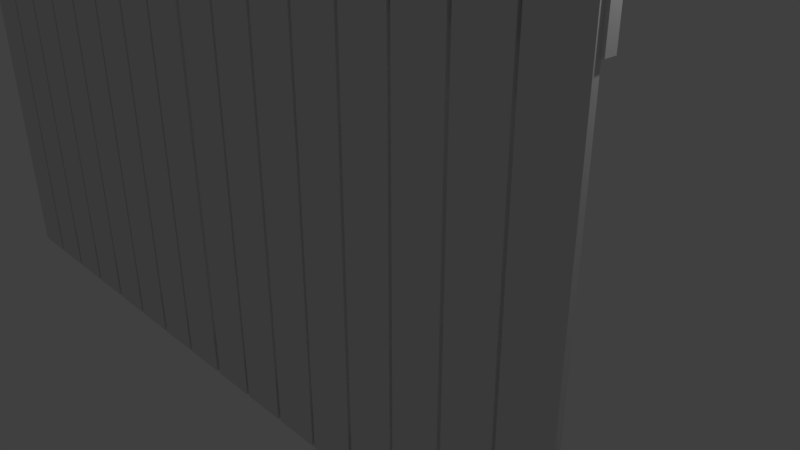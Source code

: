 # Source: highWoodenFence.blend  (saved by Blender 2.78.0; exported with 4.5.12 LTS)
import bpy
from mathutils import Matrix  # noqa: F401  (used for matrix-valued properties, if any)

bpy.ops.wm.read_factory_settings(use_empty=True)
scene = bpy.context.scene
scene.name = 'Scene'

# ---- collections
col_collection_1 = bpy.data.collections.new('Collection 1'); scene.collection.children.link(col_collection_1)

# ---- materials (node trees are filled in below, after node groups)
mat_highwoodenfence_material_002 = bpy.data.materials.new('highWoodenFence Material.002')
mat_highwoodenfence_material_002.alpha_threshold = 0.0
mat_highwoodenfence_material_002.use_transparent_shadow = False
mat_highwoodenfence_material_002.preview_render_type = 'FLAT'
mat_highwoodenfence_material_002.roughness = 0.5

# ---- material node trees

# ---- world
world_world = bpy.data.worlds.new('World'); scene.world = world_world
world_world.color = (0.05088, 0.05088, 0.05088)
world_world.use_sun_shadow = False
world_world.sun_shadow_jitter_overblur = 0.0
world_world.cycles.sampling_method = 'MANUAL'

# ---- cameras
cam_camera = bpy.data.cameras.new('Camera')
cam_camera.clip_end = 100.0
cam_camera.lens = 35.0
cam_camera.sensor_width = 32.0
cam_camera.sensor_height = 18.0
cam_camera.ortho_scale = 7.314
cam_camera.dof.focus_distance = 0.0
cam_camera.dof.aperture_fstop = 128.0

# ---- lights
light_lamp = bpy.data.lights.new('Lamp', 'POINT')
light_lamp.transmission_factor = 0.0
light_lamp.cutoff_distance = 30.0
light_lamp.energy = 100.0
light_lamp.shadow_buffer_clip_start = 1.001
light_lamp.shadow_soft_size = 0.1
light_lamp.shadow_maximum_resolution = 0.006
light_lamp.use_absolute_resolution = True

# ---- meshes
me_cube = bpy.data.meshes.new('Cube')
me_cube.from_pydata([(0.4234, 1.0, -1.0), (0.4234, -1.0, -1.0), (-0.4234, -1.0, -1.0), (-0.4234, 1.0, -1.0), (0.4234, 1.0, 1.0), (0.4234, -1.0, 1.0), (-0.4234, -1.0, 1.0), (-0.4234, 1.0, 1.0), (0.2881, 0.6805, 1.04), (0.2881, -0.6805, 1.04), (-0.2881, -0.6805, 1.04), (-0.2881, 0.6805, 1.04), (1.327, 1.0, -1.0), (1.327, -1.0, -1.0), (0.4803, -1.0, -1.0), (0.4803, 1.0, -1.0), (1.327, 1.0, 1.0), (1.327, -1.0, 1.0), (0.4803, -1.0, 1.0), (0.4803, 1.0, 1.0), (1.192, 0.6805, 1.04), (1.192, -0.6805, 1.04), (0.6156, -0.6805, 1.04), (0.6156, 0.6805, 1.04), (2.238, 1.0, -1.0), (2.238, -1.0, -1.0), (1.391, -1.0, -1.0), (1.391, 1.0, -1.0), (2.238, 1.0, 1.0), (2.238, -1.0, 1.0), (1.391, -1.0, 1.0), (1.391, 1.0, 1.0), (2.102, 0.6805, 1.04), (2.102, -0.6805, 1.04), (1.526, -0.6805, 1.04), (1.526, 0.6805, 1.04), (3.141, 1.0, -1.0), (3.141, -1.0, -1.0), (2.294, -1.0, -1.0), (2.294, 1.0, -1.0), (3.141, 1.0, 1.0), (3.141, -1.0, 1.0), (2.294, -1.0, 1.0), (2.294, 1.0, 1.0), (3.006, 0.6805, 1.04), (3.006, -0.6805, 1.04), (2.43, -0.6805, 1.04), (2.43, 0.6805, 1.04), (-3.204, 1.0, -1.0), (-3.204, -1.0, -1.0), (-4.051, -1.0, -1.0), (-4.051, 1.0, -1.0), (-3.204, 1.0, 1.0), (-3.204, -1.0, 1.0), (-4.051, -1.0, 1.0), (-4.051, 1.0, 1.0), (-3.34, 0.6805, 1.04), (-3.34, -0.6805, 1.04), (-3.916, -0.6805, 1.04), (-3.916, 0.6805, 1.04), (-2.301, 1.0, -1.0), (-2.301, -1.0, -1.0), (-3.147, -1.0, -1.0), (-3.147, 1.0, -1.0), (-2.301, 1.0, 1.0), (-2.301, -1.0, 1.0), (-3.147, -1.0, 1.0), (-3.147, 1.0, 1.0), (-2.436, 0.6805, 1.04), (-2.436, -0.6805, 1.04), (-3.012, -0.6805, 1.04), (-3.012, 0.6805, 1.04), (-1.39, 1.0, -1.0), (-1.39, -1.0, -1.0), (-2.237, -1.0, -1.0), (-2.237, 1.0, -1.0), (-1.39, 1.0, 1.0), (-1.39, -1.0, 1.0), (-2.237, -1.0, 1.0), (-2.237, 1.0, 1.0), (-1.525, 0.6805, 1.04), (-1.525, -0.6805, 1.04), (-2.102, -0.6805, 1.04), (-2.102, 0.6805, 1.04), (-0.4865, 1.0, -1.0), (-0.4865, -1.0, -1.0), (-1.333, -1.0, -1.0), (-1.333, 1.0, -1.0), (-0.4865, 1.0, 1.0), (-0.4865, -1.0, 1.0), (-1.333, -1.0, 1.0), (-1.333, 1.0, 1.0), (-0.6217, 0.6805, 1.04), (-0.6217, -0.6805, 1.04), (-1.198, -0.6805, 1.04), (-1.198, 0.6805, 1.04), (-6.859, 1.0, -1.0), (-6.859, -1.0, -1.0), (-7.706, -1.0, -1.0), (-7.706, 1.0, -1.0), (-6.859, 1.0, 1.0), (-6.859, -1.0, 1.0), (-7.706, -1.0, 1.0), (-7.706, 1.0, 1.0), (-6.995, 0.6805, 1.04), (-6.995, -0.6805, 1.04), (-7.571, -0.6805, 1.04), (-7.571, 0.6805, 1.04), (-5.956, 1.0, -1.0), (-5.956, -1.0, -1.0), (-6.802, -1.0, -1.0), (-6.802, 1.0, -1.0), (-5.956, 1.0, 1.0), (-5.956, -1.0, 1.0), (-6.802, -1.0, 1.0), (-6.802, 1.0, 1.0), (-6.091, 0.6805, 1.04), (-6.091, -0.6805, 1.04), (-6.667, -0.6805, 1.04), (-6.667, 0.6805, 1.04), (-5.045, 1.0, -1.0), (-5.045, -1.0, -1.0), (-5.892, -1.0, -1.0), (-5.892, 1.0, -1.0), (-5.045, 1.0, 1.0), (-5.045, -1.0, 1.0), (-5.892, -1.0, 1.0), (-5.892, 1.0, 1.0), (-5.18, 0.6805, 1.04), (-5.18, -0.6805, 1.04), (-5.757, -0.6805, 1.04), (-5.757, 0.6805, 1.04), (-4.141, 1.0, -1.0), (-4.141, -1.0, -1.0), (-4.988, -1.0, -1.0), (-4.988, 1.0, -1.0), (-4.141, 1.0, 1.0), (-4.141, -1.0, 1.0), (-4.988, -1.0, 1.0), (-4.988, 1.0, 1.0), (-4.277, 0.6805, 1.04), (-4.277, -0.6805, 1.04), (-4.853, -0.6805, 1.04), (-4.853, 0.6805, 1.04), (-10.49, 1.0, -1.0), (-10.49, -1.0, -1.0), (-11.33, -1.0, -1.0), (-11.33, 1.0, -1.0), (-10.49, 1.0, 1.0), (-10.49, -1.0, 1.0), (-11.33, -1.0, 1.0), (-11.33, 1.0, 1.0), (-10.62, 0.6805, 1.04), (-10.62, -0.6805, 1.04), (-11.2, -0.6805, 1.04), (-11.2, 0.6805, 1.04), (-9.583, 1.0, -1.0), (-9.583, -1.0, -1.0), (-10.43, -1.0, -1.0), (-10.43, 1.0, -1.0), (-9.583, 1.0, 1.0), (-9.583, -1.0, 1.0), (-10.43, -1.0, 1.0), (-10.43, 1.0, 1.0), (-9.719, 0.6805, 1.04), (-9.719, -0.6805, 1.04), (-10.29, -0.6805, 1.04), (-10.29, 0.6805, 1.04), (-8.673, 1.0, -1.0), (-8.673, -1.0, -1.0), (-9.52, -1.0, -1.0), (-9.52, 1.0, -1.0), (-8.673, 1.0, 1.0), (-8.673, -1.0, 1.0), (-9.52, -1.0, 1.0), (-9.52, 1.0, 1.0), (-8.808, 0.6805, 1.04), (-8.808, -0.6805, 1.04), (-9.384, -0.6805, 1.04), (-9.384, 0.6805, 1.04), (-7.769, 1.0, -1.0), (-7.769, -1.0, -1.0), (-8.616, -1.0, -1.0), (-8.616, 1.0, -1.0), (-7.769, 1.0, 1.0), (-7.769, -1.0, 1.0), (-8.616, -1.0, 1.0), (-8.616, 1.0, 1.0), (-7.904, 0.6805, 1.04), (-7.904, -0.6805, 1.04), (-8.481, -0.6805, 1.04), (-8.481, 0.6805, 1.04), (-11.33, -0.4693, -0.9964), (-11.33, -0.4693, -0.8065), (-11.33, -3.836, -0.9964), (-11.33, -3.836, -0.8065), (3.195, -0.4693, -0.9964), (3.195, -0.4693, -0.8065), (3.195, -3.836, -0.9964), (3.195, -3.836, -0.8065), (-11.33, -0.4693, 0.8017), (-11.33, -0.4693, 0.9916), (-11.33, -3.836, 0.8017), (-11.33, -3.836, 0.9916), (3.195, -0.4693, 0.8017), (3.195, -0.4693, 0.9916), (3.195, -3.836, 0.8017), (3.195, -3.836, 0.9916)], [], [(0, 1, 2, 3), (6, 5, 9, 10), (0, 4, 5, 1), (1, 5, 6, 2), (2, 6, 7, 3), (4, 0, 3, 7), (8, 11, 10, 9), (5, 4, 8, 9), (7, 6, 10, 11), (4, 7, 11, 8), (12, 13, 14, 15), (18, 17, 21, 22), (12, 16, 17, 13), (13, 17, 18, 14), (14, 18, 19, 15), (16, 12, 15, 19), (20, 23, 22, 21), (17, 16, 20, 21), (19, 18, 22, 23), (16, 19, 23, 20), (24, 25, 26, 27), (30, 29, 33, 34), (24, 28, 29, 25), (25, 29, 30, 26), (26, 30, 31, 27), (28, 24, 27, 31), (32, 35, 34, 33), (29, 28, 32, 33), (31, 30, 34, 35), (28, 31, 35, 32), (36, 37, 38, 39), (42, 41, 45, 46), (36, 40, 41, 37), (37, 41, 42, 38), (38, 42, 43, 39), (40, 36, 39, 43), (44, 47, 46, 45), (41, 40, 44, 45), (43, 42, 46, 47), (40, 43, 47, 44), (48, 49, 50, 51), (54, 53, 57, 58), (48, 52, 53, 49), (49, 53, 54, 50), (50, 54, 55, 51), (52, 48, 51, 55), (56, 59, 58, 57), (53, 52, 56, 57), (55, 54, 58, 59), (52, 55, 59, 56), (60, 61, 62, 63), (66, 65, 69, 70), (60, 64, 65, 61), (61, 65, 66, 62), (62, 66, 67, 63), (64, 60, 63, 67), (68, 71, 70, 69), (65, 64, 68, 69), (67, 66, 70, 71), (64, 67, 71, 68), (72, 73, 74, 75), (78, 77, 81, 82), (72, 76, 77, 73), (73, 77, 78, 74), (74, 78, 79, 75), (76, 72, 75, 79), (80, 83, 82, 81), (77, 76, 80, 81), (79, 78, 82, 83), (76, 79, 83, 80), (84, 85, 86, 87), (90, 89, 93, 94), (84, 88, 89, 85), (85, 89, 90, 86), (86, 90, 91, 87), (88, 84, 87, 91), (92, 95, 94, 93), (89, 88, 92, 93), (91, 90, 94, 95), (88, 91, 95, 92), (96, 97, 98, 99), (102, 101, 105, 106), (96, 100, 101, 97), (97, 101, 102, 98), (98, 102, 103, 99), (100, 96, 99, 103), (104, 107, 106, 105), (101, 100, 104, 105), (103, 102, 106, 107), (100, 103, 107, 104), (108, 109, 110, 111), (114, 113, 117, 118), (108, 112, 113, 109), (109, 113, 114, 110), (110, 114, 115, 111), (112, 108, 111, 115), (116, 119, 118, 117), (113, 112, 116, 117), (115, 114, 118, 119), (112, 115, 119, 116), (120, 121, 122, 123), (126, 125, 129, 130), (120, 124, 125, 121), (121, 125, 126, 122), (122, 126, 127, 123), (124, 120, 123, 127), (128, 131, 130, 129), (125, 124, 128, 129), (127, 126, 130, 131), (124, 127, 131, 128), (132, 133, 134, 135), (138, 137, 141, 142), (132, 136, 137, 133), (133, 137, 138, 134), (134, 138, 139, 135), (136, 132, 135, 139), (140, 143, 142, 141), (137, 136, 140, 141), (139, 138, 142, 143), (136, 139, 143, 140), (144, 145, 146, 147), (150, 149, 153, 154), (144, 148, 149, 145), (145, 149, 150, 146), (146, 150, 151, 147), (148, 144, 147, 151), (152, 155, 154, 153), (149, 148, 152, 153), (151, 150, 154, 155), (148, 151, 155, 152), (156, 157, 158, 159), (162, 161, 165, 166), (156, 160, 161, 157), (157, 161, 162, 158), (158, 162, 163, 159), (160, 156, 159, 163), (164, 167, 166, 165), (161, 160, 164, 165), (163, 162, 166, 167), (160, 163, 167, 164), (168, 169, 170, 171), (174, 173, 177, 178), (168, 172, 173, 169), (169, 173, 174, 170), (170, 174, 175, 171), (172, 168, 171, 175), (176, 179, 178, 177), (173, 172, 176, 177), (175, 174, 178, 179), (172, 175, 179, 176), (180, 181, 182, 183), (186, 185, 189, 190), (180, 184, 185, 181), (181, 185, 186, 182), (182, 186, 187, 183), (184, 180, 183, 187), (188, 191, 190, 189), (185, 184, 188, 189), (187, 186, 190, 191), (184, 187, 191, 188), (192, 193, 195, 194), (194, 195, 199, 198), (198, 199, 197, 196), (196, 197, 193, 192), (194, 198, 196, 192), (199, 195, 193, 197), (200, 201, 203, 202), (202, 203, 207, 206), (206, 207, 205, 204), (204, 205, 201, 200), (202, 206, 204, 200), (207, 203, 201, 205)])
me_cube.materials.append(mat_highwoodenfence_material_002)
me_cube.use_remesh_preserve_volume = False
me_cube.use_remesh_preserve_attributes = False
me_cube.use_mirror_vertex_groups = False
me_cube.update()

# ---- objects
ob_cube = bpy.data.objects.new('Cube', me_cube)
ob_lamp = bpy.data.objects.new('Lamp', light_lamp)
ob_camera = bpy.data.objects.new('Camera', cam_camera)

# ---- transforms, parenting, visibility, modifiers, constraints
ob_cube.location = (0.0, 0.0, 0.0)
ob_cube.scale = (1.0, -0.05473, 3.995)
ob_cube.lock_rotations_4d = False
ob_cube.empty_display_type = 'ARROWS'
ob_cube.lineart.crease_threshold = 0.0
ob_lamp.location = (4.076, 1.005, 5.904)
ob_lamp.rotation_euler = (0.6503, 0.05522, 1.866)
ob_lamp.lock_rotations_4d = False
ob_lamp.empty_display_type = 'ARROWS'
ob_lamp.color = (0.0, 0.0, 0.0, 0.0)
ob_lamp.lineart.crease_threshold = 0.0
ob_camera.location = (7.481, -6.508, 5.344)
ob_camera.rotation_euler = (1.109, 0.0, 0.8149)
ob_camera.lock_rotations_4d = False
ob_camera.empty_display_type = 'ARROWS'
ob_camera.color = (0.0, 0.0, 0.0, 0.0)
ob_camera.display_type = 'WIRE'
ob_camera.lineart.crease_threshold = 0.0

# ---- collection membership
col_collection_1.objects.link(ob_cube)
col_collection_1.objects.link(ob_lamp)
col_collection_1.objects.link(ob_camera)

# ---- scene / render settings (as saved in the file)
scene.camera = ob_camera
scene.frame_start = 1; scene.frame_end = 250; scene.frame_set(1)
scene.render.engine = 'BLENDER_EEVEE_NEXT'
scene.render.resolution_percentage = 50
scene.render.dither_intensity = 0.0
scene.cycles.use_denoising = False
scene.cycles.samples = 128
scene.cycles.sampling_pattern = 'TABULATED_SOBOL'
scene.cycles.light_sampling_threshold = 0.0
scene.cycles.use_adaptive_sampling = False
scene.cycles.use_light_tree = False
scene.cycles.blur_glossy = 0.0
scene.cycles.sample_clamp_indirect = 0.0
scene.view_settings.view_transform = 'Standard'
bpy.context.view_layer.update()
